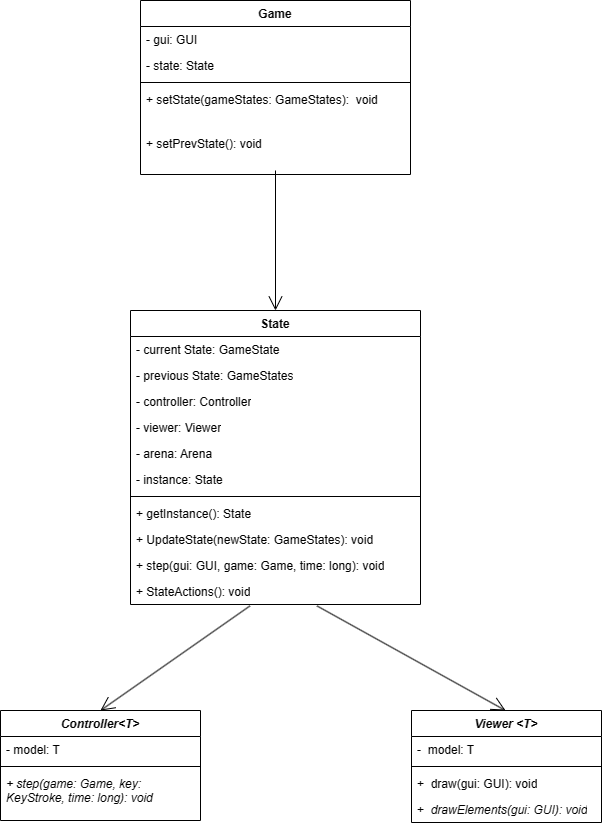

The diagram above was exported from draw.io. Its source (the exported page's mxGraphModel, read from the mxfile embedded in the PNG):
<mxGraphModel dx="769" dy="849" grid="1" gridSize="10" guides="1" tooltips="1" connect="1" arrows="1" fold="1" page="1" pageScale="1" pageWidth="827" pageHeight="1169" math="0" shadow="0">
  <root>
    <mxCell id="0" />
    <mxCell id="1" parent="0" />
    <mxCell id="LTMsScdWvnOi43zAb1R6-1" value="State" style="swimlane;fontStyle=1;align=center;verticalAlign=top;childLayout=stackLayout;horizontal=1;startSize=26;horizontalStack=0;resizeParent=1;resizeParentMax=0;resizeLast=0;collapsible=1;marginBottom=0;whiteSpace=wrap;html=1;" vertex="1" parent="1">
      <mxGeometry x="279" y="340" width="290" height="294" as="geometry" />
    </mxCell>
    <mxCell id="LTMsScdWvnOi43zAb1R6-2" value="- current State: GameState&lt;span style=&quot;white-space: pre;&quot;&gt;&#09;&lt;/span&gt;" style="text;strokeColor=none;fillColor=none;align=left;verticalAlign=top;spacingLeft=4;spacingRight=4;overflow=hidden;rotatable=0;points=[[0,0.5],[1,0.5]];portConstraint=eastwest;whiteSpace=wrap;html=1;" vertex="1" parent="LTMsScdWvnOi43zAb1R6-1">
      <mxGeometry y="26" width="290" height="26" as="geometry" />
    </mxCell>
    <mxCell id="LTMsScdWvnOi43zAb1R6-3" value="- previous State: GameStates" style="text;strokeColor=none;fillColor=none;align=left;verticalAlign=top;spacingLeft=4;spacingRight=4;overflow=hidden;rotatable=0;points=[[0,0.5],[1,0.5]];portConstraint=eastwest;whiteSpace=wrap;html=1;" vertex="1" parent="LTMsScdWvnOi43zAb1R6-1">
      <mxGeometry y="52" width="290" height="26" as="geometry" />
    </mxCell>
    <mxCell id="LTMsScdWvnOi43zAb1R6-4" value="- controller: Controller" style="text;strokeColor=none;fillColor=none;align=left;verticalAlign=top;spacingLeft=4;spacingRight=4;overflow=hidden;rotatable=0;points=[[0,0.5],[1,0.5]];portConstraint=eastwest;whiteSpace=wrap;html=1;" vertex="1" parent="LTMsScdWvnOi43zAb1R6-1">
      <mxGeometry y="78" width="290" height="26" as="geometry" />
    </mxCell>
    <mxCell id="LTMsScdWvnOi43zAb1R6-5" value="- viewer: Viewer" style="text;strokeColor=none;fillColor=none;align=left;verticalAlign=top;spacingLeft=4;spacingRight=4;overflow=hidden;rotatable=0;points=[[0,0.5],[1,0.5]];portConstraint=eastwest;whiteSpace=wrap;html=1;" vertex="1" parent="LTMsScdWvnOi43zAb1R6-1">
      <mxGeometry y="104" width="290" height="26" as="geometry" />
    </mxCell>
    <mxCell id="LTMsScdWvnOi43zAb1R6-6" value="- arena: Arena" style="text;strokeColor=none;fillColor=none;align=left;verticalAlign=top;spacingLeft=4;spacingRight=4;overflow=hidden;rotatable=0;points=[[0,0.5],[1,0.5]];portConstraint=eastwest;whiteSpace=wrap;html=1;" vertex="1" parent="LTMsScdWvnOi43zAb1R6-1">
      <mxGeometry y="130" width="290" height="26" as="geometry" />
    </mxCell>
    <mxCell id="LTMsScdWvnOi43zAb1R6-7" value="- instance: State" style="text;strokeColor=none;fillColor=none;align=left;verticalAlign=top;spacingLeft=4;spacingRight=4;overflow=hidden;rotatable=0;points=[[0,0.5],[1,0.5]];portConstraint=eastwest;whiteSpace=wrap;html=1;" vertex="1" parent="LTMsScdWvnOi43zAb1R6-1">
      <mxGeometry y="156" width="290" height="26" as="geometry" />
    </mxCell>
    <mxCell id="LTMsScdWvnOi43zAb1R6-8" value="" style="line;strokeWidth=1;fillColor=none;align=left;verticalAlign=middle;spacingTop=-1;spacingLeft=3;spacingRight=3;rotatable=0;labelPosition=right;points=[];portConstraint=eastwest;strokeColor=inherit;" vertex="1" parent="LTMsScdWvnOi43zAb1R6-1">
      <mxGeometry y="182" width="290" height="8" as="geometry" />
    </mxCell>
    <mxCell id="LTMsScdWvnOi43zAb1R6-9" value="+ getInstance(): State" style="text;strokeColor=none;fillColor=none;align=left;verticalAlign=top;spacingLeft=4;spacingRight=4;overflow=hidden;rotatable=0;points=[[0,0.5],[1,0.5]];portConstraint=eastwest;whiteSpace=wrap;html=1;" vertex="1" parent="LTMsScdWvnOi43zAb1R6-1">
      <mxGeometry y="190" width="290" height="26" as="geometry" />
    </mxCell>
    <mxCell id="LTMsScdWvnOi43zAb1R6-10" value="+ UpdateState(newState: GameStates): void" style="text;strokeColor=none;fillColor=none;align=left;verticalAlign=top;spacingLeft=4;spacingRight=4;overflow=hidden;rotatable=0;points=[[0,0.5],[1,0.5]];portConstraint=eastwest;whiteSpace=wrap;html=1;" vertex="1" parent="LTMsScdWvnOi43zAb1R6-1">
      <mxGeometry y="216" width="290" height="26" as="geometry" />
    </mxCell>
    <mxCell id="LTMsScdWvnOi43zAb1R6-11" value="+ step(gui: GUI, game: Game, time: long): void" style="text;strokeColor=none;fillColor=none;align=left;verticalAlign=top;spacingLeft=4;spacingRight=4;overflow=hidden;rotatable=0;points=[[0,0.5],[1,0.5]];portConstraint=eastwest;whiteSpace=wrap;html=1;" vertex="1" parent="LTMsScdWvnOi43zAb1R6-1">
      <mxGeometry y="242" width="290" height="26" as="geometry" />
    </mxCell>
    <mxCell id="LTMsScdWvnOi43zAb1R6-12" value="+ StateActions(): void" style="text;strokeColor=none;fillColor=none;align=left;verticalAlign=top;spacingLeft=4;spacingRight=4;overflow=hidden;rotatable=0;points=[[0,0.5],[1,0.5]];portConstraint=eastwest;whiteSpace=wrap;html=1;" vertex="1" parent="LTMsScdWvnOi43zAb1R6-1">
      <mxGeometry y="268" width="290" height="26" as="geometry" />
    </mxCell>
    <mxCell id="LTMsScdWvnOi43zAb1R6-13" value="&lt;i&gt;Controller&amp;lt;T&amp;gt;&lt;/i&gt;" style="swimlane;fontStyle=1;align=center;verticalAlign=top;childLayout=stackLayout;horizontal=1;startSize=26;horizontalStack=0;resizeParent=1;resizeParentMax=0;resizeLast=0;collapsible=1;marginBottom=0;whiteSpace=wrap;html=1;" vertex="1" parent="1">
      <mxGeometry x="149" y="740" width="200" height="110" as="geometry" />
    </mxCell>
    <mxCell id="LTMsScdWvnOi43zAb1R6-14" value="- model: T" style="text;strokeColor=none;fillColor=none;align=left;verticalAlign=top;spacingLeft=4;spacingRight=4;overflow=hidden;rotatable=0;points=[[0,0.5],[1,0.5]];portConstraint=eastwest;whiteSpace=wrap;html=1;" vertex="1" parent="LTMsScdWvnOi43zAb1R6-13">
      <mxGeometry y="26" width="200" height="26" as="geometry" />
    </mxCell>
    <mxCell id="LTMsScdWvnOi43zAb1R6-15" value="" style="line;strokeWidth=1;fillColor=none;align=left;verticalAlign=middle;spacingTop=-1;spacingLeft=3;spacingRight=3;rotatable=0;labelPosition=right;points=[];portConstraint=eastwest;strokeColor=inherit;" vertex="1" parent="LTMsScdWvnOi43zAb1R6-13">
      <mxGeometry y="52" width="200" height="8" as="geometry" />
    </mxCell>
    <mxCell id="LTMsScdWvnOi43zAb1R6-16" value="&lt;i&gt;+ step(game: Game, key: KeyStroke, time: long): void&lt;/i&gt;" style="text;strokeColor=none;fillColor=none;align=left;verticalAlign=top;spacingLeft=4;spacingRight=4;overflow=hidden;rotatable=0;points=[[0,0.5],[1,0.5]];portConstraint=eastwest;whiteSpace=wrap;html=1;" vertex="1" parent="LTMsScdWvnOi43zAb1R6-13">
      <mxGeometry y="60" width="200" height="50" as="geometry" />
    </mxCell>
    <mxCell id="LTMsScdWvnOi43zAb1R6-17" value="&lt;i&gt;Viewer &amp;lt;T&amp;gt;&lt;/i&gt;" style="swimlane;fontStyle=1;align=center;verticalAlign=top;childLayout=stackLayout;horizontal=1;startSize=26;horizontalStack=0;resizeParent=1;resizeParentMax=0;resizeLast=0;collapsible=1;marginBottom=0;whiteSpace=wrap;html=1;" vertex="1" parent="1">
      <mxGeometry x="560" y="740" width="190" height="112" as="geometry" />
    </mxCell>
    <mxCell id="LTMsScdWvnOi43zAb1R6-18" value="-&amp;nbsp; model: T" style="text;strokeColor=none;fillColor=none;align=left;verticalAlign=top;spacingLeft=4;spacingRight=4;overflow=hidden;rotatable=0;points=[[0,0.5],[1,0.5]];portConstraint=eastwest;whiteSpace=wrap;html=1;" vertex="1" parent="LTMsScdWvnOi43zAb1R6-17">
      <mxGeometry y="26" width="190" height="26" as="geometry" />
    </mxCell>
    <mxCell id="LTMsScdWvnOi43zAb1R6-19" value="" style="line;strokeWidth=1;fillColor=none;align=left;verticalAlign=middle;spacingTop=-1;spacingLeft=3;spacingRight=3;rotatable=0;labelPosition=right;points=[];portConstraint=eastwest;strokeColor=inherit;" vertex="1" parent="LTMsScdWvnOi43zAb1R6-17">
      <mxGeometry y="52" width="190" height="8" as="geometry" />
    </mxCell>
    <mxCell id="LTMsScdWvnOi43zAb1R6-20" value="+&amp;nbsp; draw(gui: GUI): void" style="text;strokeColor=none;fillColor=none;align=left;verticalAlign=top;spacingLeft=4;spacingRight=4;overflow=hidden;rotatable=0;points=[[0,0.5],[1,0.5]];portConstraint=eastwest;whiteSpace=wrap;html=1;" vertex="1" parent="LTMsScdWvnOi43zAb1R6-17">
      <mxGeometry y="60" width="190" height="26" as="geometry" />
    </mxCell>
    <mxCell id="LTMsScdWvnOi43zAb1R6-21" value="+&amp;nbsp; &lt;i&gt;drawElements(gui: GUI): void&lt;/i&gt;" style="text;strokeColor=none;fillColor=none;align=left;verticalAlign=top;spacingLeft=4;spacingRight=4;overflow=hidden;rotatable=0;points=[[0,0.5],[1,0.5]];portConstraint=eastwest;whiteSpace=wrap;html=1;" vertex="1" parent="LTMsScdWvnOi43zAb1R6-17">
      <mxGeometry y="86" width="190" height="26" as="geometry" />
    </mxCell>
    <mxCell id="LTMsScdWvnOi43zAb1R6-22" value="" style="endArrow=open;endFill=1;endSize=12;html=1;rounded=0;exitX=0.412;exitY=1.054;exitDx=0;exitDy=0;exitPerimeter=0;entryX=0.5;entryY=0;entryDx=0;entryDy=0;" edge="1" parent="1" source="LTMsScdWvnOi43zAb1R6-12" target="LTMsScdWvnOi43zAb1R6-13">
      <mxGeometry width="160" relative="1" as="geometry">
        <mxPoint x="399" y="650" as="sourcePoint" />
        <mxPoint x="269" y="730" as="targetPoint" />
      </mxGeometry>
    </mxCell>
    <mxCell id="LTMsScdWvnOi43zAb1R6-24" value="" style="endArrow=open;endFill=1;endSize=12;html=1;rounded=0;entryX=0.5;entryY=0;entryDx=0;entryDy=0;exitX=0.643;exitY=1.054;exitDx=0;exitDy=0;exitPerimeter=0;" edge="1" parent="1" source="LTMsScdWvnOi43zAb1R6-12">
      <mxGeometry width="160" relative="1" as="geometry">
        <mxPoint x="399" y="650" as="sourcePoint" />
        <mxPoint x="654" y="740" as="targetPoint" />
      </mxGeometry>
    </mxCell>
    <mxCell id="LTMsScdWvnOi43zAb1R6-26" value="Game" style="swimlane;fontStyle=1;align=center;verticalAlign=top;childLayout=stackLayout;horizontal=1;startSize=26;horizontalStack=0;resizeParent=1;resizeParentMax=0;resizeLast=0;collapsible=1;marginBottom=0;whiteSpace=wrap;html=1;" vertex="1" parent="1">
      <mxGeometry x="289" y="30" width="270" height="174" as="geometry" />
    </mxCell>
    <mxCell id="LTMsScdWvnOi43zAb1R6-27" value="- gui: GUI" style="text;strokeColor=none;fillColor=none;align=left;verticalAlign=top;spacingLeft=4;spacingRight=4;overflow=hidden;rotatable=0;points=[[0,0.5],[1,0.5]];portConstraint=eastwest;whiteSpace=wrap;html=1;" vertex="1" parent="LTMsScdWvnOi43zAb1R6-26">
      <mxGeometry y="26" width="270" height="26" as="geometry" />
    </mxCell>
    <mxCell id="LTMsScdWvnOi43zAb1R6-30" value="- state: State" style="text;strokeColor=none;fillColor=none;align=left;verticalAlign=top;spacingLeft=4;spacingRight=4;overflow=hidden;rotatable=0;points=[[0,0.5],[1,0.5]];portConstraint=eastwest;whiteSpace=wrap;html=1;" vertex="1" parent="LTMsScdWvnOi43zAb1R6-26">
      <mxGeometry y="52" width="270" height="26" as="geometry" />
    </mxCell>
    <mxCell id="LTMsScdWvnOi43zAb1R6-28" value="" style="line;strokeWidth=1;fillColor=none;align=left;verticalAlign=middle;spacingTop=-1;spacingLeft=3;spacingRight=3;rotatable=0;labelPosition=right;points=[];portConstraint=eastwest;strokeColor=inherit;" vertex="1" parent="LTMsScdWvnOi43zAb1R6-26">
      <mxGeometry y="78" width="270" height="8" as="geometry" />
    </mxCell>
    <mxCell id="LTMsScdWvnOi43zAb1R6-29" value="+ setState(gameStates: GameStates):&amp;nbsp; void" style="text;strokeColor=none;fillColor=none;align=left;verticalAlign=top;spacingLeft=4;spacingRight=4;overflow=hidden;rotatable=0;points=[[0,0.5],[1,0.5]];portConstraint=eastwest;whiteSpace=wrap;html=1;" vertex="1" parent="LTMsScdWvnOi43zAb1R6-26">
      <mxGeometry y="86" width="270" height="44" as="geometry" />
    </mxCell>
    <mxCell id="LTMsScdWvnOi43zAb1R6-31" value="+ setPrevState(): void" style="text;strokeColor=none;fillColor=none;align=left;verticalAlign=top;spacingLeft=4;spacingRight=4;overflow=hidden;rotatable=0;points=[[0,0.5],[1,0.5]];portConstraint=eastwest;whiteSpace=wrap;html=1;" vertex="1" parent="LTMsScdWvnOi43zAb1R6-26">
      <mxGeometry y="130" width="270" height="44" as="geometry" />
    </mxCell>
    <mxCell id="LTMsScdWvnOi43zAb1R6-32" value="" style="endArrow=open;endFill=1;endSize=12;html=1;rounded=0;entryX=0.5;entryY=0;entryDx=0;entryDy=0;" edge="1" parent="1" target="LTMsScdWvnOi43zAb1R6-1">
      <mxGeometry width="160" relative="1" as="geometry">
        <mxPoint x="424" y="200" as="sourcePoint" />
        <mxPoint x="490" y="440" as="targetPoint" />
      </mxGeometry>
    </mxCell>
  </root>
</mxGraphModel>